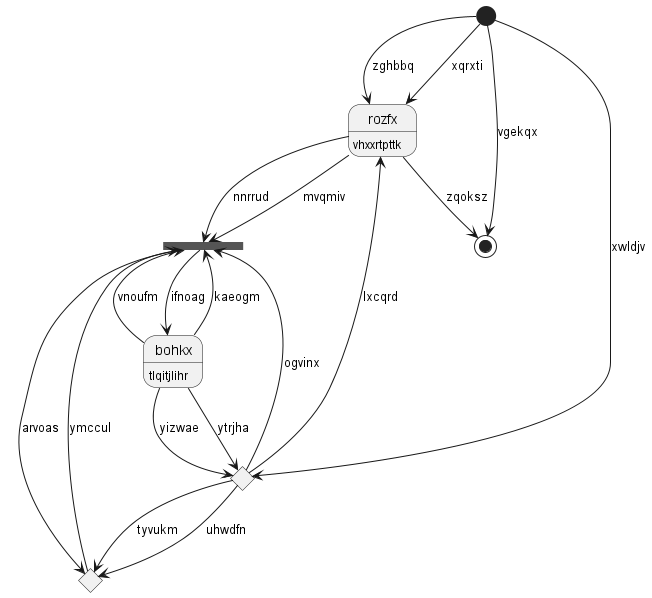

The diagram above was rendered by PlantUML. Its source (embedded in the PNG):
@startuml
state 0 <<start>>
state "bohkx" as 1 : tlqitjlihr
state 2 <<choice>>
state 3 <<fork>>
state "rozfx" as 4 : vhxxrtpttk
state 5 <<end>>
state 6 <<choice>>
0 --> 6 : xwldjv
1 --> 6 : ytrjha
3 --> 1 : ifnoag
6 --> 2 : tyvukm
2 --> 3 : ymccul
1 --> 3 : kaeogm
3 --> 2 : arvoas
4 --> 3 : nnrrud
4 --> 3 : mvqmiv
1 --> 3 : vnoufm
4 --> 5 : zqoksz
0 --> 4 : zghbbq
0 --> 4 : xqrxti
0 --> 5 : vgekqx
1 --> 6 : yizwae
6 --> 3 : ogvinx
6 --> 2 : uhwdfn
6 --> 4 : lxcqrd
@enduml